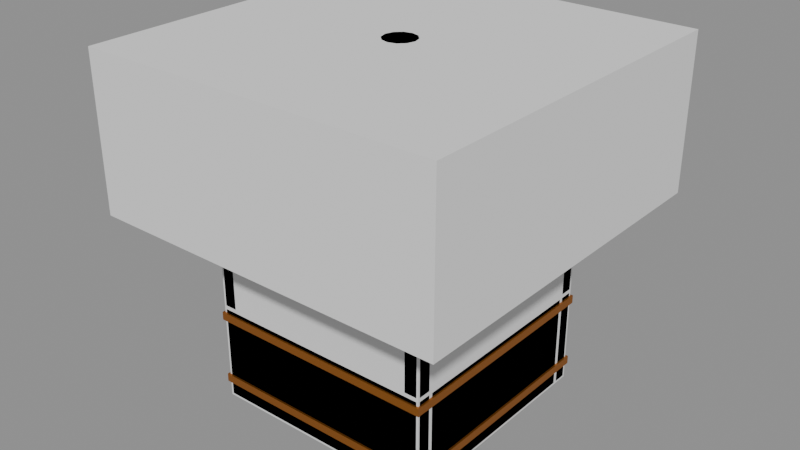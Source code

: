 # Source: Prop_Forge_SmokeFilter.blend  (saved by Blender 4.3.34; exported with 4.5.12 LTS)
import bpy
from mathutils import Matrix  # noqa: F401  (used for matrix-valued properties, if any)

bpy.ops.wm.read_factory_settings(use_empty=True)
scene = bpy.context.scene
scene.name = 'Scene'

# ---- materials (node trees are filled in below, after node groups)
mat_prop_forge_smokefilter_m0 = bpy.data.materials.new('Prop_Forge_SmokeFilter_M0')
mat_prop_forge_smokefilter_m0.diffuse_color = (0.0231, 0.02095, 0.01891, 1.0)
mat_prop_forge_smokefilter_m1 = bpy.data.materials.new('Prop_Forge_SmokeFilter_M1')
mat_prop_forge_smokefilter_m1.diffuse_color = (0.4878, 0.1734, 0.02899, 1.0)
mat_prop_forge_smokefilter_m2 = bpy.data.materials.new('Prop_Forge_SmokeFilter_M2')
mat_prop_forge_smokefilter_m2.diffuse_color = (0.003697, 0.003697, 0.003697, 1.0)

# ---- material node trees
mat_prop_forge_smokefilter_m0.use_nodes = True; mat_prop_forge_smokefilter_m0.node_tree.nodes.clear()
_N = mat_prop_forge_smokefilter_m0.node_tree.nodes; _L = mat_prop_forge_smokefilter_m0.node_tree.links
n0 = _N.new('ShaderNodeBsdfPrincipled'); n0.name = 'Principled BSDF'; n0.location = (10, 300)
n0.inputs[0].default_value = (0.0231, 0.02095, 0.01891, 1.0)
n0.inputs[1].default_value = 0.7
n0.inputs[2].default_value = 0.6
n1 = _N.new('ShaderNodeOutputMaterial'); n1.name = 'Material Output'; n1.location = (300, 300)
_L.new(n0.outputs[0], n1.inputs[0])
n1.is_active_output = True
mat_prop_forge_smokefilter_m1.use_nodes = True; mat_prop_forge_smokefilter_m1.node_tree.nodes.clear()
_N = mat_prop_forge_smokefilter_m1.node_tree.nodes; _L = mat_prop_forge_smokefilter_m1.node_tree.links
n0 = _N.new('ShaderNodeBsdfPrincipled'); n0.name = 'Principled BSDF'; n0.location = (10, 300)
n0.inputs[0].default_value = (0.4878, 0.1734, 0.02899, 1.0)
n0.inputs[1].default_value = 0.85
n0.inputs[2].default_value = 0.45
n1 = _N.new('ShaderNodeOutputMaterial'); n1.name = 'Material Output'; n1.location = (300, 300)
_L.new(n0.outputs[0], n1.inputs[0])
n1.is_active_output = True
mat_prop_forge_smokefilter_m2.use_nodes = True; mat_prop_forge_smokefilter_m2.node_tree.nodes.clear()
_N = mat_prop_forge_smokefilter_m2.node_tree.nodes; _L = mat_prop_forge_smokefilter_m2.node_tree.links
n0 = _N.new('ShaderNodeBsdfPrincipled'); n0.name = 'Principled BSDF'; n0.location = (10, 300)
n0.inputs[0].default_value = (0.003697, 0.003697, 0.003697, 1.0)
n0.inputs[2].default_value = 0.95
n1 = _N.new('ShaderNodeOutputMaterial'); n1.name = 'Material Output'; n1.location = (300, 300)
_L.new(n0.outputs[0], n1.inputs[0])
n1.is_active_output = True

# ---- meshes
me_prop_forge_smokefilter = bpy.data.meshes.new('Prop_Forge_SmokeFilter')
me_prop_forge_smokefilter.from_pydata([(-0.344, 0.306, 0.0), (-0.344, 0.3, 0.006), (-0.35, 0.306, 0.006), (-0.344, 0.3, 0.294), (-0.344, 0.306, 0.3), (-0.35, 0.306, 0.294), (-0.344, 0.344, 0.0), (-0.35, 0.344, 0.006), (-0.344, 0.35, 0.006), (-0.344, 0.344, 0.3), (-0.344, 0.35, 0.294), (-0.35, 0.344, 0.294), (0.344, 0.306, 0.0), (0.35, 0.306, 0.006), (0.344, 0.3, 0.006), (0.344, 0.306, 0.3), (0.344, 0.3, 0.294), (0.35, 0.306, 0.294), (0.344, 0.344, 0.0), (0.344, 0.35, 0.006), (0.35, 0.344, 0.006), (0.344, 0.344, 0.3), (0.35, 0.344, 0.294), (0.344, 0.35, 0.294), (-0.344, -0.344, 0.0), (-0.344, -0.35, 0.006), (-0.35, -0.344, 0.006), (-0.344, -0.35, 0.294), (-0.344, -0.344, 0.3), (-0.35, -0.344, 0.294), (-0.344, -0.306, 0.0), (-0.35, -0.306, 0.006), (-0.344, -0.3, 0.006), (-0.344, -0.306, 0.3), (-0.344, -0.3, 0.294), (-0.35, -0.306, 0.294), (0.344, -0.344, 0.0), (0.35, -0.344, 0.006), (0.344, -0.35, 0.006), (0.344, -0.344, 0.3), (0.344, -0.35, 0.294), (0.35, -0.344, 0.294), (0.344, -0.306, 0.0), (0.344, -0.3, 0.006), (0.35, -0.306, 0.006), (0.344, -0.306, 0.3), (0.35, -0.306, 0.294), (0.344, -0.3, 0.294), (0.306, -0.294, 0.0), (0.306, -0.3, 0.006), (0.3, -0.294, 0.006), (0.306, -0.3, 0.294), (0.306, -0.294, 0.3), (0.3, -0.294, 0.294), (0.306, 0.294, 0.0), (0.3, 0.294, 0.006), (0.306, 0.3, 0.006), (0.306, 0.294, 0.3), (0.306, 0.3, 0.294), (0.3, 0.294, 0.294), (0.344, -0.294, 0.0), (0.35, -0.294, 0.006), (0.344, -0.3, 0.006), (0.344, -0.294, 0.3), (0.344, -0.3, 0.294), (0.35, -0.294, 0.294), (0.344, 0.294, 0.0), (0.344, 0.3, 0.006), (0.35, 0.294, 0.006), (0.344, 0.294, 0.3), (0.35, 0.294, 0.294), (0.344, 0.3, 0.294), (-0.344, -0.294, 0.0), (-0.344, -0.3, 0.006), (-0.35, -0.294, 0.006), (-0.344, -0.3, 0.294), (-0.344, -0.294, 0.3), (-0.35, -0.294, 0.294), (-0.344, 0.294, 0.0), (-0.35, 0.294, 0.006), (-0.344, 0.3, 0.006), (-0.344, 0.294, 0.3), (-0.344, 0.3, 0.294), (-0.35, 0.294, 0.294), (-0.306, -0.294, 0.0), (-0.3, -0.294, 0.006), (-0.306, -0.3, 0.006), (-0.306, -0.294, 0.3), (-0.306, -0.3, 0.294), (-0.3, -0.294, 0.294), (-0.306, 0.294, 0.0), (-0.306, 0.3, 0.006), (-0.3, 0.294, 0.006), (-0.306, 0.294, 0.3), (-0.3, 0.294, 0.294), (-0.306, 0.3, 0.294), (-0.3, -0.3, 0.2), (-0.3, -0.3, 0.28), (-0.3, 0.3, 0.2), (-0.3, 0.3, 0.28), (0.3, -0.3, 0.2), (0.3, -0.3, 0.28), (0.3, 0.3, 0.2), (0.3, 0.3, 0.28), (-0.356, 0.35, 0.0475), (-0.356, 0.35, 0.0725), (-0.356, 0.356, 0.0475), (-0.356, 0.356, 0.0725), (0.356, 0.35, 0.0475), (0.356, 0.35, 0.0725), (0.356, 0.356, 0.0475), (0.356, 0.356, 0.0725), (-0.356, -0.356, 0.0475), (-0.356, -0.356, 0.0725), (-0.356, -0.35, 0.0475), (-0.356, -0.35, 0.0725), (0.356, -0.356, 0.0475), (0.356, -0.356, 0.0725), (0.356, -0.35, 0.0475), (0.356, -0.35, 0.0725), (0.35, -0.35, 0.0475), (0.35, -0.35, 0.0725), (0.35, 0.35, 0.0475), (0.35, 0.35, 0.0725), (0.356, -0.35, 0.0475), (0.356, -0.35, 0.0725), (0.356, 0.35, 0.0475), (0.356, 0.35, 0.0725), (-0.356, -0.35, 0.0475), (-0.356, -0.35, 0.0725), (-0.356, 0.35, 0.0475), (-0.356, 0.35, 0.0725), (-0.35, -0.35, 0.0475), (-0.35, -0.35, 0.0725), (-0.35, 0.35, 0.0475), (-0.35, 0.35, 0.0725), (-0.356, 0.35, 0.2575), (-0.356, 0.35, 0.2825), (-0.356, 0.356, 0.2575), (-0.356, 0.356, 0.2825), (0.356, 0.35, 0.2575), (0.356, 0.35, 0.2825), (0.356, 0.356, 0.2575), (0.356, 0.356, 0.2825), (-0.356, -0.356, 0.2575), (-0.356, -0.356, 0.2825), (-0.356, -0.35, 0.2575), (-0.356, -0.35, 0.2825), (0.356, -0.356, 0.2575), (0.356, -0.356, 0.2825), (0.356, -0.35, 0.2575), (0.356, -0.35, 0.2825), (0.35, -0.35, 0.2575), (0.35, -0.35, 0.2825), (0.35, 0.35, 0.2575), (0.35, 0.35, 0.2825), (0.356, -0.35, 0.2575), (0.356, -0.35, 0.2825), (0.356, 0.35, 0.2575), (0.356, 0.35, 0.2825), (-0.356, -0.35, 0.2575), (-0.356, -0.35, 0.2825), (-0.356, 0.35, 0.2575), (-0.356, 0.35, 0.2825), (-0.35, -0.35, 0.2575), (-0.35, -0.35, 0.2825), (-0.35, 0.35, 0.2575), (-0.35, 0.35, 0.2825), (0.306, 0.306, 0.3), (0.306, 0.3, 0.306), (0.3, 0.306, 0.306), (0.306, 0.3, 0.594), (0.306, 0.306, 0.6), (0.3, 0.306, 0.594), (0.306, 0.344, 0.3), (0.3, 0.344, 0.306), (0.306, 0.35, 0.306), (0.306, 0.344, 0.6), (0.306, 0.35, 0.594), (0.3, 0.344, 0.594), (0.344, 0.306, 0.3), (0.35, 0.306, 0.306), (0.344, 0.3, 0.306), (0.344, 0.306, 0.6), (0.344, 0.3, 0.594), (0.35, 0.306, 0.594), (0.344, 0.344, 0.3), (0.344, 0.35, 0.306), (0.35, 0.344, 0.306), (0.344, 0.344, 0.6), (0.35, 0.344, 0.594), (0.344, 0.35, 0.594), (0.306, -0.344, 0.3), (0.306, -0.35, 0.306), (0.3, -0.344, 0.306), (0.306, -0.35, 0.594), (0.306, -0.344, 0.6), (0.3, -0.344, 0.594), (0.306, -0.306, 0.3), (0.3, -0.306, 0.306), (0.306, -0.3, 0.306), (0.306, -0.306, 0.6), (0.306, -0.3, 0.594), (0.3, -0.306, 0.594), (0.344, -0.344, 0.3), (0.35, -0.344, 0.306), (0.344, -0.35, 0.306), (0.344, -0.344, 0.6), (0.344, -0.35, 0.594), (0.35, -0.344, 0.594), (0.344, -0.306, 0.3), (0.344, -0.3, 0.306), (0.35, -0.306, 0.306), (0.344, -0.306, 0.6), (0.35, -0.306, 0.594), (0.344, -0.3, 0.594), (-0.344, 0.306, 0.3), (-0.344, 0.3, 0.306), (-0.35, 0.306, 0.306), (-0.344, 0.3, 0.594), (-0.344, 0.306, 0.6), (-0.35, 0.306, 0.594), (-0.344, 0.344, 0.3), (-0.35, 0.344, 0.306), (-0.344, 0.35, 0.306), (-0.344, 0.344, 0.6), (-0.344, 0.35, 0.594), (-0.35, 0.344, 0.594), (-0.306, 0.306, 0.3), (-0.3, 0.306, 0.306), (-0.306, 0.3, 0.306), (-0.306, 0.306, 0.6), (-0.306, 0.3, 0.594), (-0.3, 0.306, 0.594), (-0.306, 0.344, 0.3), (-0.306, 0.35, 0.306), (-0.3, 0.344, 0.306), (-0.306, 0.344, 0.6), (-0.3, 0.344, 0.594), (-0.306, 0.35, 0.594), (-0.344, -0.344, 0.3), (-0.344, -0.35, 0.306), (-0.35, -0.344, 0.306), (-0.344, -0.35, 0.594), (-0.344, -0.344, 0.6), (-0.35, -0.344, 0.594), (-0.344, -0.306, 0.3), (-0.35, -0.306, 0.306), (-0.344, -0.3, 0.306), (-0.344, -0.306, 0.6), (-0.344, -0.3, 0.594), (-0.35, -0.306, 0.594), (-0.306, -0.344, 0.3), (-0.3, -0.344, 0.306), (-0.306, -0.35, 0.306), (-0.306, -0.344, 0.6), (-0.306, -0.35, 0.594), (-0.3, -0.344, 0.594), (-0.306, -0.306, 0.3), (-0.306, -0.3, 0.306), (-0.3, -0.306, 0.306), (-0.306, -0.306, 0.6), (-0.3, -0.306, 0.594), (-0.306, -0.3, 0.594), (-0.29, -0.139, 0.361), (-0.29, -0.2308, 0.4921), (-0.29, -0.1292, 0.3679), (-0.29, -0.221, 0.499), (0.29, -0.139, 0.361), (0.29, -0.2308, 0.4921), (0.29, -0.1292, 0.3679), (0.29, -0.221, 0.499), (-0.29, -0.0508, 0.3679), (-0.29, 0.04097, 0.499), (-0.29, -0.04097, 0.361), (-0.29, 0.0508, 0.4921), (0.29, -0.0508, 0.3679), (0.29, 0.04097, 0.499), (0.29, -0.04097, 0.361), (0.29, 0.0508, 0.4921), (-0.29, 0.221, 0.361), (-0.29, 0.1292, 0.4921), (-0.29, 0.2308, 0.3679), (-0.29, 0.139, 0.499), (0.29, 0.221, 0.361), (0.29, 0.1292, 0.4921), (0.29, 0.2308, 0.3679), (0.29, 0.139, 0.499), (0.55, 0.55, 0.6), (-0.55, 0.55, 0.6), (-0.55, -0.55, 0.6), (0.55, -0.55, 0.6), (0.528, 0.528, 0.63), (-0.528, 0.528, 0.63), (-0.528, -0.528, 0.63), (0.528, -0.528, 0.63), (0.1202, 0.1202, 0.88), (-0.1202, 0.1202, 0.88), (-0.1202, -0.1202, 0.88), (0.1202, -0.1202, 0.88), (0.12, 0.0, 0.85), (0.1039, 0.06, 0.85), (0.06, 0.1039, 0.85), (7.348e-18, 0.12, 0.85), (-0.06, 0.1039, 0.85), (-0.1039, 0.06, 0.85), (-0.12, 1.47e-17, 0.85), (-0.1039, -0.06, 0.85), (-0.06, -0.1039, 0.85), (-2.204e-17, -0.12, 0.85), (0.06, -0.1039, 0.85), (0.1039, -0.06, 0.85), (0.12, 0.0, 0.97), (0.1039, 0.06, 0.97), (0.06, 0.1039, 0.97), (7.348e-18, 0.12, 0.97), (-0.06, 0.1039, 0.97), (-0.1039, 0.06, 0.97), (-0.12, 1.47e-17, 0.97), (-0.1039, -0.06, 0.97), (-0.06, -0.1039, 0.97), (-2.204e-17, -0.12, 0.97), (0.06, -0.1039, 0.97), (0.1039, -0.06, 0.97), (0.19, 0.0, 1.0), (0.1645, 0.095, 1.0), (0.095, 0.1645, 1.0), (1.163e-17, 0.19, 1.0), (-0.095, 0.1645, 1.0), (-0.1645, 0.095, 1.0), (-0.19, 2.327e-17, 1.0), (-0.1645, -0.095, 1.0), (-0.095, -0.1645, 1.0), (-3.49e-17, -0.19, 1.0), (0.095, -0.1645, 1.0), (0.1645, -0.095, 1.0), (0.05, 0.0, 1.07), (0.0433, 0.025, 1.07), (0.025, 0.0433, 1.07), (3.062e-18, 0.05, 1.07), (-0.025, 0.0433, 1.07), (-0.0433, 0.025, 1.07), (-0.05, 6.123e-18, 1.07), (-0.0433, -0.025, 1.07), (-0.025, -0.0433, 1.07), (-9.185e-18, -0.05, 1.07), (0.025, -0.0433, 1.07), (0.0433, -0.025, 1.07), (0.125, 0.0, 0.96), (0.1083, 0.0625, 0.96), (0.0625, 0.1083, 0.96), (7.654e-18, 0.125, 0.96), (-0.0625, 0.1083, 0.96), (-0.1083, 0.0625, 0.96), (-0.125, 1.531e-17, 0.96), (-0.1083, -0.0625, 0.96), (-0.0625, -0.1083, 0.96), (-2.296e-17, -0.125, 0.96), (0.0625, -0.1083, 0.96), (0.1083, -0.0625, 0.96), (0.125, 0.0, 0.98), (0.1083, 0.0625, 0.98), (0.0625, 0.1083, 0.98), (7.654e-18, 0.125, 0.98), (-0.0625, 0.1083, 0.98), (-0.1083, 0.0625, 0.98), (-0.125, 1.531e-17, 0.98), (-0.1083, -0.0625, 0.98), (-0.0625, -0.1083, 0.98), (-2.296e-17, -0.125, 0.98), (0.0625, -0.1083, 0.98), (0.1083, -0.0625, 0.98)], [], [(14, 16, 3, 1), (20, 22, 17, 13), (21, 9, 4, 15), (2, 5, 11, 7), (8, 10, 23, 19), (0, 1, 2), (3, 4, 5), (6, 7, 8), (9, 10, 11), (12, 13, 14), (15, 16, 17), (18, 19, 20), (21, 22, 23), (6, 0, 2, 7), (1, 3, 5, 2), (4, 9, 11, 5), (10, 8, 7, 11), (18, 6, 8, 19), (9, 21, 23, 10), (22, 20, 19, 23), (12, 18, 20, 13), (21, 15, 17, 22), (16, 14, 13, 17), (0, 12, 14, 1), (15, 4, 3, 16), (6, 18, 12, 0), (38, 40, 27, 25), (44, 46, 41, 37), (45, 33, 28, 39), (26, 29, 35, 31), (32, 34, 47, 43), (24, 25, 26), (27, 28, 29), (30, 31, 32), (33, 34, 35), (36, 37, 38), (39, 40, 41), (42, 43, 44), (45, 46, 47), (30, 24, 26, 31), (25, 27, 29, 26), (28, 33, 35, 29), (34, 32, 31, 35), (42, 30, 32, 43), (33, 45, 47, 34), (46, 44, 43, 47), (36, 42, 44, 37), (45, 39, 41, 46), (40, 38, 37, 41), (24, 36, 38, 25), (39, 28, 27, 40), (30, 42, 36, 24), (62, 64, 51, 49), (68, 70, 65, 61), (69, 57, 52, 63), (50, 53, 59, 55), (56, 58, 71, 67), (48, 49, 50), (51, 52, 53), (54, 55, 56), (57, 58, 59), (60, 61, 62), (63, 64, 65), (66, 67, 68), (69, 70, 71), (54, 48, 50, 55), (49, 51, 53, 50), (52, 57, 59, 53), (58, 56, 55, 59), (66, 54, 56, 67), (57, 69, 71, 58), (70, 68, 67, 71), (60, 66, 68, 61), (69, 63, 65, 70), (64, 62, 61, 65), (48, 60, 62, 49), (63, 52, 51, 64), (54, 66, 60, 48), (86, 88, 75, 73), (92, 94, 89, 85), (93, 81, 76, 87), (74, 77, 83, 79), (80, 82, 95, 91), (72, 73, 74), (75, 76, 77), (78, 79, 80), (81, 82, 83), (84, 85, 86), (87, 88, 89), (90, 91, 92), (93, 94, 95), (78, 72, 74, 79), (73, 75, 77, 74), (76, 81, 83, 77), (82, 80, 79, 83), (90, 78, 80, 91), (81, 93, 95, 82), (94, 92, 91, 95), (84, 90, 92, 85), (93, 87, 89, 94), (88, 86, 85, 89), (72, 84, 86, 73), (87, 76, 75, 88), (78, 90, 84, 72), (96, 97, 99, 98), (98, 99, 103, 102), (102, 103, 101, 100), (100, 101, 97, 96), (98, 102, 100, 96), (103, 99, 97, 101), (104, 105, 107, 106), (106, 107, 111, 110), (110, 111, 109, 108), (108, 109, 105, 104), (106, 110, 108, 104), (111, 107, 105, 109), (112, 113, 115, 114), (114, 115, 119, 118), (118, 119, 117, 116), (116, 117, 113, 112), (114, 118, 116, 112), (119, 115, 113, 117), (120, 121, 123, 122), (122, 123, 127, 126), (126, 127, 125, 124), (124, 125, 121, 120), (122, 126, 124, 120), (127, 123, 121, 125), (128, 129, 131, 130), (130, 131, 135, 134), (134, 135, 133, 132), (132, 133, 129, 128), (130, 134, 132, 128), (135, 131, 129, 133), (136, 137, 139, 138), (138, 139, 143, 142), (142, 143, 141, 140), (140, 141, 137, 136), (138, 142, 140, 136), (143, 139, 137, 141), (144, 145, 147, 146), (146, 147, 151, 150), (150, 151, 149, 148), (148, 149, 145, 144), (146, 150, 148, 144), (151, 147, 145, 149), (152, 153, 155, 154), (154, 155, 159, 158), (158, 159, 157, 156), (156, 157, 153, 152), (154, 158, 156, 152), (159, 155, 153, 157), (160, 161, 163, 162), (162, 163, 167, 166), (166, 167, 165, 164), (164, 165, 161, 160), (162, 166, 164, 160), (167, 163, 161, 165), (182, 184, 171, 169), (188, 190, 185, 181), (189, 177, 172, 183), (170, 173, 179, 175), (176, 178, 191, 187), (168, 169, 170), (171, 172, 173), (174, 175, 176), (177, 178, 179), (180, 181, 182), (183, 184, 185), (186, 187, 188), (189, 190, 191), (174, 168, 170, 175), (169, 171, 173, 170), (172, 177, 179, 173), (178, 176, 175, 179), (186, 174, 176, 187), (177, 189, 191, 178), (190, 188, 187, 191), (180, 186, 188, 181), (189, 183, 185, 190), (184, 182, 181, 185), (168, 180, 182, 169), (183, 172, 171, 184), (174, 186, 180, 168), (206, 208, 195, 193), (212, 214, 209, 205), (213, 201, 196, 207), (194, 197, 203, 199), (200, 202, 215, 211), (192, 193, 194), (195, 196, 197), (198, 199, 200), (201, 202, 203), (204, 205, 206), (207, 208, 209), (210, 211, 212), (213, 214, 215), (198, 192, 194, 199), (193, 195, 197, 194), (196, 201, 203, 197), (202, 200, 199, 203), (210, 198, 200, 211), (201, 213, 215, 202), (214, 212, 211, 215), (204, 210, 212, 205), (213, 207, 209, 214), (208, 206, 205, 209), (192, 204, 206, 193), (207, 196, 195, 208), (198, 210, 204, 192), (230, 232, 219, 217), (236, 238, 233, 229), (237, 225, 220, 231), (218, 221, 227, 223), (224, 226, 239, 235), (216, 217, 218), (219, 220, 221), (222, 223, 224), (225, 226, 227), (228, 229, 230), (231, 232, 233), (234, 235, 236), (237, 238, 239), (222, 216, 218, 223), (217, 219, 221, 218), (220, 225, 227, 221), (226, 224, 223, 227), (234, 222, 224, 235), (225, 237, 239, 226), (238, 236, 235, 239), (228, 234, 236, 229), (237, 231, 233, 238), (232, 230, 229, 233), (216, 228, 230, 217), (231, 220, 219, 232), (222, 234, 228, 216), (254, 256, 243, 241), (260, 262, 257, 253), (261, 249, 244, 255), (242, 245, 251, 247), (248, 250, 263, 259), (240, 241, 242), (243, 244, 245), (246, 247, 248), (249, 250, 251), (252, 253, 254), (255, 256, 257), (258, 259, 260), (261, 262, 263), (246, 240, 242, 247), (241, 243, 245, 242), (244, 249, 251, 245), (250, 248, 247, 251), (258, 246, 248, 259), (249, 261, 263, 250), (262, 260, 259, 263), (252, 258, 260, 253), (261, 255, 257, 262), (256, 254, 253, 257), (240, 252, 254, 241), (255, 244, 243, 256), (246, 258, 252, 240), (264, 265, 267, 266), (266, 267, 271, 270), (270, 271, 269, 268), (268, 269, 265, 264), (266, 270, 268, 264), (271, 267, 265, 269), (272, 273, 275, 274), (274, 275, 279, 278), (278, 279, 277, 276), (276, 277, 273, 272), (274, 278, 276, 272), (279, 275, 273, 277), (280, 281, 283, 282), (282, 283, 287, 286), (286, 287, 285, 284), (284, 285, 281, 280), (282, 286, 284, 280), (287, 283, 281, 285), (288, 289, 293, 292), (289, 290, 294, 293), (290, 291, 295, 294), (291, 288, 292, 295), (292, 293, 297, 296), (293, 294, 298, 297), (294, 295, 299, 298), (295, 292, 296, 299), (291, 290, 289, 288), (300, 301, 313, 312), (301, 302, 314, 313), (302, 303, 315, 314), (303, 304, 316, 315), (304, 305, 317, 316), (305, 306, 318, 317), (306, 307, 319, 318), (307, 308, 320, 319), (308, 309, 321, 320), (309, 310, 322, 321), (310, 311, 323, 322), (311, 300, 312, 323), (311, 310, 309, 308, 307, 306, 305, 304, 303, 302, 301, 300), (312, 313, 314, 315, 316, 317, 318, 319, 320, 321, 322, 323), (324, 325, 337, 336), (325, 326, 338, 337), (326, 327, 339, 338), (327, 328, 340, 339), (328, 329, 341, 340), (329, 330, 342, 341), (330, 331, 343, 342), (331, 332, 344, 343), (332, 333, 345, 344), (333, 334, 346, 345), (334, 335, 347, 346), (335, 324, 336, 347), (335, 334, 333, 332, 331, 330, 329, 328, 327, 326, 325, 324), (336, 337, 338, 339, 340, 341, 342, 343, 344, 345, 346, 347), (348, 349, 361, 360), (349, 350, 362, 361), (350, 351, 363, 362), (351, 352, 364, 363), (352, 353, 365, 364), (353, 354, 366, 365), (354, 355, 367, 366), (355, 356, 368, 367), (356, 357, 369, 368), (357, 358, 370, 369), (358, 359, 371, 370), (359, 348, 360, 371), (359, 358, 357, 356, 355, 354, 353, 352, 351, 350, 349, 348), (360, 361, 362, 363, 364, 365, 366, 367, 368, 369, 370, 371)])
me_prop_forge_smokefilter.polygons.foreach_set('material_index', [0, 0, 0, 0, 0, 0, 0, 0, 0, 0, 0, 0, 0, 0, 0, 0, 0, 0, 0, 0, 0, 0, 0, 0, 0, 0, 0, 0, 0, 0, 0, 0, 0, 0, 0, 0, 0, 0, 0, 0, 0, 0, 0, 0, 0, 0, 0, 0, 0, 0, 0, 0, 0, 0, 0, 0, 0, 0, 0, 0, 0, 0, 0, 0, 0, 0, 0, 0, 0, 0, 0, 0, 0, 0, 0, 0, 0, 0, 0, 0, 0, 0, 0, 0, 0, 0, 0, 0, 0, 0, 0, 0, 0, 0, 0, 0, 0, 0, 0, 0, 0, 0, 0, 0, 2, 2, 2, 2, 2, 2, 1, 1, 1, 1, 1, 1, 1, 1, 1, 1, 1, 1, 1, 1, 1, 1, 1, 1, 1, 1, 1, 1, 1, 1, 1, 1, 1, 1, 1, 1, 1, 1, 1, 1, 1, 1, 1, 1, 1, 1, 1, 1, 1, 1, 1, 1, 1, 1, 0, 0, 0, 0, 0, 0, 0, 0, 0, 0, 0, 0, 0, 0, 0, 0, 0, 0, 0, 0, 0, 0, 0, 0, 0, 0, 0, 0, 0, 0, 0, 0, 0, 0, 0, 0, 0, 0, 0, 0, 0, 0, 0, 0, 0, 0, 0, 0, 0, 0, 0, 0, 0, 0, 0, 0, 0, 0, 0, 0, 0, 0, 0, 0, 0, 0, 0, 0, 0, 0, 0, 0, 0, 0, 0, 0, 0, 0, 0, 0, 0, 0, 0, 0, 0, 0, 0, 0, 0, 0, 0, 0, 0, 0, 0, 0, 0, 0, 0, 0, 0, 0, 0, 0, 0, 0, 0, 0, 0, 0, 0, 0, 0, 0, 0, 0, 0, 0, 0, 0, 0, 0, 0, 0, 0, 0, 0, 0, 0, 0, 0, 0, 0, 0, 0, 0, 0, 0, 0, 0, 0, 0, 0, 0, 0, 0, 0, 0, 0, 0, 0, 0, 0, 0, 0, 0, 0, 0, 0, 1, 1, 1, 1, 1, 1, 1, 1, 1, 1, 1, 1, 1, 1])
me_prop_forge_smokefilter.materials.append(mat_prop_forge_smokefilter_m0)
me_prop_forge_smokefilter.materials.append(mat_prop_forge_smokefilter_m1)
me_prop_forge_smokefilter.materials.append(mat_prop_forge_smokefilter_m2)
me_prop_forge_smokefilter.update()
me_ucx_prop_forge_smokefilter_00 = bpy.data.meshes.new('UCX_Prop_Forge_SmokeFilter_00')
me_ucx_prop_forge_smokefilter_00.from_pydata([(-0.35, -0.35, 0.0), (-0.35, -0.35, 0.6), (-0.35, 0.35, 0.0), (-0.35, 0.35, 0.6), (0.35, -0.35, 0.0), (0.35, -0.35, 0.6), (0.35, 0.35, 0.0), (0.35, 0.35, 0.6)], [], [(0, 1, 3, 2), (2, 3, 7, 6), (6, 7, 5, 4), (4, 5, 1, 0), (2, 6, 4, 0), (7, 3, 1, 5)])
me_ucx_prop_forge_smokefilter_00.update()
me_ucx_prop_forge_smokefilter_01 = bpy.data.meshes.new('UCX_Prop_Forge_SmokeFilter_01')
me_ucx_prop_forge_smokefilter_01.from_pydata([(-0.55, -0.55, 0.6), (-0.55, -0.55, 1.07), (-0.55, 0.55, 0.6), (-0.55, 0.55, 1.07), (0.55, -0.55, 0.6), (0.55, -0.55, 1.07), (0.55, 0.55, 0.6), (0.55, 0.55, 1.07)], [], [(0, 1, 3, 2), (2, 3, 7, 6), (6, 7, 5, 4), (4, 5, 1, 0), (2, 6, 4, 0), (7, 3, 1, 5)])
me_ucx_prop_forge_smokefilter_01.update()

# ---- objects
ob_prop_forge_smokefilter = bpy.data.objects.new('Prop_Forge_SmokeFilter', me_prop_forge_smokefilter)
ob_socket_chimney = bpy.data.objects.new('SOCKET_Chimney', None)
ob_socket_smoke = bpy.data.objects.new('SOCKET_Smoke', None)
ob_ucx_prop_forge_smokefilter_00 = bpy.data.objects.new('UCX_Prop_Forge_SmokeFilter_00', me_ucx_prop_forge_smokefilter_00)
ob_ucx_prop_forge_smokefilter_01 = bpy.data.objects.new('UCX_Prop_Forge_SmokeFilter_01', me_ucx_prop_forge_smokefilter_01)

# ---- transforms, parenting, visibility, modifiers, constraints
ob_prop_forge_smokefilter.location = (0.0, 0.0, 0.0)
ob_socket_chimney.parent = ob_prop_forge_smokefilter
ob_socket_chimney.location = (0.0, 0.0, 0.0)
ob_socket_chimney.rotation_mode = 'QUATERNION'
ob_socket_chimney.rotation_quaternion = (0.0, 0.0, -0.7071, 0.7071)
ob_socket_chimney.empty_display_type = 'ARROWS'
ob_socket_chimney.empty_display_size = 0.03
ob_socket_smoke.parent = ob_prop_forge_smokefilter
ob_socket_smoke.location = (0.0, 0.0, 0.97)
ob_socket_smoke.rotation_mode = 'QUATERNION'
ob_socket_smoke.rotation_quaternion = (0.0, 0.0, -0.7071, 0.7071)
ob_socket_smoke.empty_display_type = 'ARROWS'
ob_socket_smoke.empty_display_size = 0.03
ob_ucx_prop_forge_smokefilter_00.parent = ob_prop_forge_smokefilter
ob_ucx_prop_forge_smokefilter_00.location = (0.0, 0.0, 0.0)
ob_ucx_prop_forge_smokefilter_00.display_type = 'WIRE'
ob_ucx_prop_forge_smokefilter_01.parent = ob_prop_forge_smokefilter
ob_ucx_prop_forge_smokefilter_01.location = (0.0, 0.0, 0.0)
ob_ucx_prop_forge_smokefilter_01.display_type = 'WIRE'

# ---- collection membership
scene.collection.objects.link(ob_prop_forge_smokefilter)
scene.collection.objects.link(ob_socket_chimney)
scene.collection.objects.link(ob_socket_smoke)
scene.collection.objects.link(ob_ucx_prop_forge_smokefilter_00)
scene.collection.objects.link(ob_ucx_prop_forge_smokefilter_01)

# ---- scene / render settings (as saved in the file)
scene.frame_start = 1; scene.frame_end = 250; scene.frame_set(1)
scene.render.engine = 'BLENDER_EEVEE_NEXT'
bpy.context.view_layer.update()

# ---- added for rendering (the .blend has no active camera and no usable light): camera, sun + grey world if the file has none
cam_auto = bpy.data.cameras.new('AutoCamera')
cam_auto.lens = 50.0
cam_auto.sensor_width = 36.0
cam_auto.clip_end = 1000.0
ob_auto_camera = bpy.data.objects.new('AutoCamera', cam_auto)
scene.collection.objects.link(ob_auto_camera)
ob_auto_camera.location = (1.74692, -2.0963, 1.93253)
ob_auto_camera.rotation_euler = (1.09748, -7.21219e-08, 0.694738)
scene.camera = ob_auto_camera
light_auto_sun = bpy.data.lights.new('AutoSun', 'SUN')
light_auto_sun.energy = 3.0
light_auto_sun.angle = 0.0523599
ob_auto_sun = bpy.data.objects.new('AutoSun', light_auto_sun)
scene.collection.objects.link(ob_auto_sun)
ob_auto_sun.rotation_euler = (0.872665, 0.174533, 0.523599)
if scene.world is None:
    world_auto = bpy.data.worlds.new('AutoWorld')
    world_auto.color = (0.3, 0.3, 0.3)
    scene.world = world_auto
bpy.context.view_layer.update()
